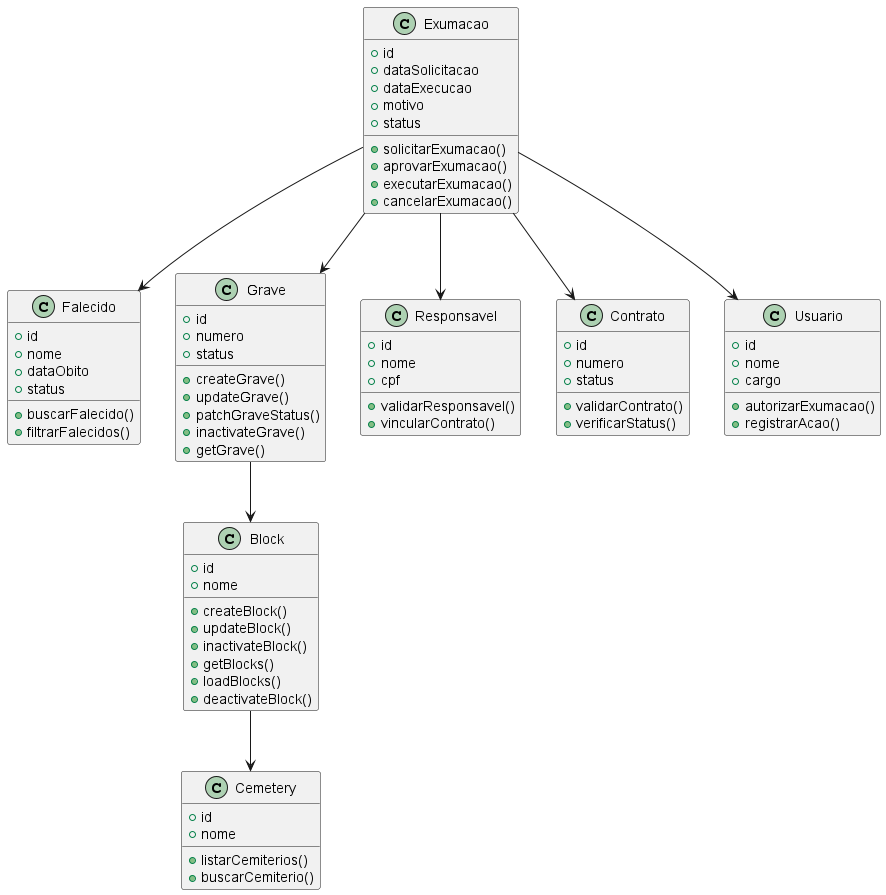

The diagram above was rendered by PlantUML. Its source (embedded in the PNG):
@startuml

class Exumacao {
  +id
  +dataSolicitacao
  +dataExecucao
  +motivo
  +status

  +solicitarExumacao()
  +aprovarExumacao()
  +executarExumacao()
  +cancelarExumacao()
}

class Falecido {
  +id
  +nome
  +dataObito
  +status

  +buscarFalecido()
  +filtrarFalecidos()
}

class Grave {
  +id
  +numero
  +status

  +createGrave()
  +updateGrave()
  +patchGraveStatus()
  +inactivateGrave()
  +getGrave()
}

class Block {
  +id
  +nome

  +createBlock()
  +updateBlock()
  +inactivateBlock()
  +getBlocks()
  +loadBlocks()
  +deactivateBlock()
}

class Cemetery {
  +id
  +nome

  +listarCemiterios()
  +buscarCemiterio()
}

class Responsavel {
  +id
  +nome
  +cpf

  +validarResponsavel()
  +vincularContrato()
}

class Contrato {
  +id
  +numero
  +status

  +validarContrato()
  +verificarStatus()
}

class Usuario {
  +id
  +nome
  +cargo

  +autorizarExumacao()
  +registrarAcao()
}

Exumacao --> Falecido
Exumacao --> Grave
Exumacao --> Responsavel
Exumacao --> Contrato
Exumacao --> Usuario


Grave --> Block
Block --> Cemetery

@enduml